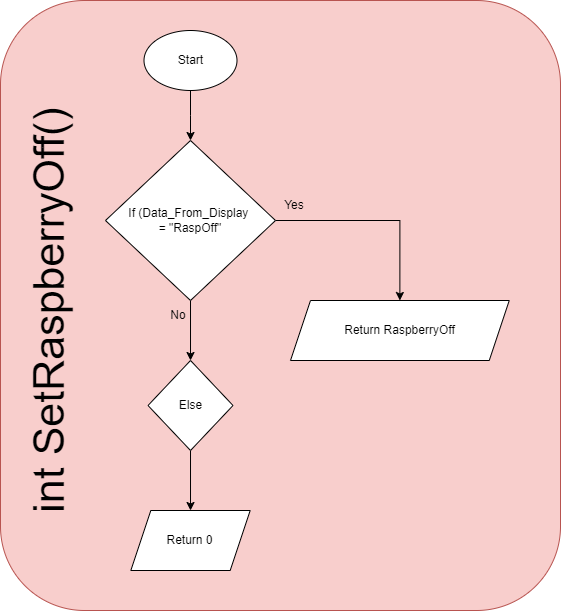

The diagram above was exported from draw.io. Its source (the exported page's mxGraphModel, read from the mxfile embedded in the PNG):
<mxGraphModel dx="1434" dy="772" grid="1" gridSize="10" guides="1" tooltips="1" connect="1" arrows="1" fold="1" page="1" pageScale="1" pageWidth="850" pageHeight="1100" math="0" shadow="0">
  <root>
    <mxCell id="0" />
    <mxCell id="1" parent="0" />
    <mxCell id="ry9LyBkneQpmExAJehDU-2" value="" style="rounded=1;whiteSpace=wrap;html=1;fillColor=#f8cecc;strokeColor=#b85450;" parent="1" vertex="1">
      <mxGeometry x="440" y="90" width="560" height="610" as="geometry" />
    </mxCell>
    <mxCell id="ry9LyBkneQpmExAJehDU-646" style="edgeStyle=orthogonalEdgeStyle;rounded=0;orthogonalLoop=1;jettySize=auto;html=1;entryX=0.5;entryY=0;entryDx=0;entryDy=0;" parent="1" source="ry9LyBkneQpmExAJehDU-4" edge="1">
      <mxGeometry relative="1" as="geometry">
        <mxPoint x="630" y="230" as="targetPoint" />
      </mxGeometry>
    </mxCell>
    <mxCell id="ry9LyBkneQpmExAJehDU-4" value="Start" style="ellipse;whiteSpace=wrap;html=1;" parent="1" vertex="1">
      <mxGeometry x="583.5" y="120" width="93" height="60" as="geometry" />
    </mxCell>
    <mxCell id="ry9LyBkneQpmExAJehDU-7" value="&lt;font style=&quot;font-size: 43px;&quot;&gt;int SetRaspberryOff()&lt;/font&gt;" style="text;html=1;align=center;verticalAlign=middle;whiteSpace=wrap;rounded=0;rotation=-90;" parent="1" vertex="1">
      <mxGeometry x="214" y="360" width="550" height="80" as="geometry" />
    </mxCell>
    <mxCell id="FJehmAimJe5Ns4OeuD5r-2" style="edgeStyle=orthogonalEdgeStyle;rounded=0;orthogonalLoop=1;jettySize=auto;html=1;entryX=0.5;entryY=0;entryDx=0;entryDy=0;" edge="1" parent="1" source="ry9LyBkneQpmExAJehDU-925" target="ry9LyBkneQpmExAJehDU-937">
      <mxGeometry relative="1" as="geometry" />
    </mxCell>
    <mxCell id="FJehmAimJe5Ns4OeuD5r-4" style="edgeStyle=orthogonalEdgeStyle;rounded=0;orthogonalLoop=1;jettySize=auto;html=1;entryX=0.5;entryY=0;entryDx=0;entryDy=0;" edge="1" parent="1" source="ry9LyBkneQpmExAJehDU-925" target="ry9LyBkneQpmExAJehDU-928">
      <mxGeometry relative="1" as="geometry" />
    </mxCell>
    <mxCell id="ry9LyBkneQpmExAJehDU-925" value="If (Data_From_Display&amp;nbsp;&lt;div&gt;= &quot;RaspOff&quot;&lt;/div&gt;" style="rhombus;whiteSpace=wrap;html=1;" parent="1" vertex="1">
      <mxGeometry x="545" y="230" width="170" height="160" as="geometry" />
    </mxCell>
    <mxCell id="ry9LyBkneQpmExAJehDU-928" value="Return RaspberryOff" style="shape=parallelogram;perimeter=parallelogramPerimeter;whiteSpace=wrap;html=1;fixedSize=1;" parent="1" vertex="1">
      <mxGeometry x="730" y="390" width="218.75" height="60" as="geometry" />
    </mxCell>
    <mxCell id="ry9LyBkneQpmExAJehDU-947" style="edgeStyle=orthogonalEdgeStyle;rounded=0;orthogonalLoop=1;jettySize=auto;html=1;entryX=0.5;entryY=0;entryDx=0;entryDy=0;" parent="1" target="ry9LyBkneQpmExAJehDU-935" edge="1">
      <mxGeometry relative="1" as="geometry">
        <mxPoint x="901.25" y="1050" as="sourcePoint" />
      </mxGeometry>
    </mxCell>
    <mxCell id="ry9LyBkneQpmExAJehDU-949" style="edgeStyle=orthogonalEdgeStyle;rounded=0;orthogonalLoop=1;jettySize=auto;html=1;" parent="1" source="ry9LyBkneQpmExAJehDU-937" target="ry9LyBkneQpmExAJehDU-938" edge="1">
      <mxGeometry relative="1" as="geometry" />
    </mxCell>
    <mxCell id="ry9LyBkneQpmExAJehDU-937" value="Else" style="rhombus;whiteSpace=wrap;html=1;" parent="1" vertex="1">
      <mxGeometry x="587.51" y="450" width="85" height="90" as="geometry" />
    </mxCell>
    <mxCell id="ry9LyBkneQpmExAJehDU-938" value="Return 0" style="shape=parallelogram;perimeter=parallelogramPerimeter;whiteSpace=wrap;html=1;fixedSize=1;" parent="1" vertex="1">
      <mxGeometry x="570.3199999999999" y="600" width="119.37" height="60" as="geometry" />
    </mxCell>
    <mxCell id="ry9LyBkneQpmExAJehDU-954" value="No" style="text;html=1;strokeColor=none;fillColor=none;align=center;verticalAlign=middle;whiteSpace=wrap;rounded=0;" parent="1" vertex="1">
      <mxGeometry x="587.5" y="390" width="60" height="30" as="geometry" />
    </mxCell>
    <mxCell id="ry9LyBkneQpmExAJehDU-955" value="Yes" style="text;html=1;strokeColor=none;fillColor=none;align=center;verticalAlign=middle;whiteSpace=wrap;rounded=0;" parent="1" vertex="1">
      <mxGeometry x="704" y="280" width="60" height="30" as="geometry" />
    </mxCell>
  </root>
</mxGraphModel>